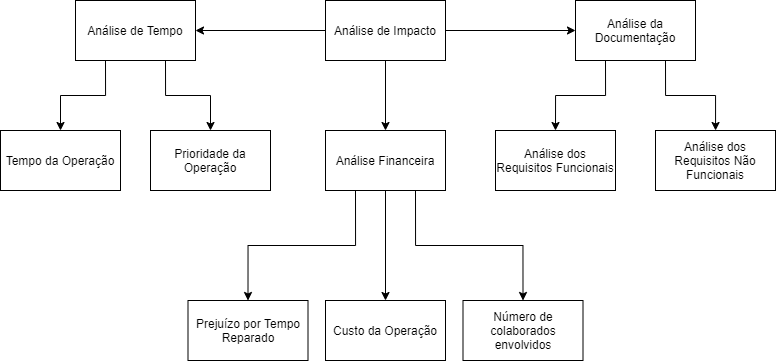

The diagram above was exported from draw.io. Its source (the exported page's mxGraphModel, read from the mxfile embedded in the PNG):
<mxGraphModel dx="1173" dy="645" grid="1" gridSize="10" guides="1" tooltips="1" connect="1" arrows="1" fold="1" page="1" pageScale="1" pageWidth="827" pageHeight="1169" math="0" shadow="0">
  <root>
    <mxCell id="0" />
    <mxCell id="1" parent="0" />
    <mxCell id="H3y1wnKOWC1q6JVCsj-x-11" style="edgeStyle=orthogonalEdgeStyle;rounded=0;orthogonalLoop=1;jettySize=auto;html=1;exitX=0.5;exitY=1;exitDx=0;exitDy=0;" edge="1" parent="1" source="H3y1wnKOWC1q6JVCsj-x-1" target="H3y1wnKOWC1q6JVCsj-x-3">
      <mxGeometry relative="1" as="geometry" />
    </mxCell>
    <mxCell id="H3y1wnKOWC1q6JVCsj-x-12" style="edgeStyle=orthogonalEdgeStyle;rounded=0;orthogonalLoop=1;jettySize=auto;html=1;exitX=1;exitY=0.5;exitDx=0;exitDy=0;" edge="1" parent="1" source="H3y1wnKOWC1q6JVCsj-x-1" target="H3y1wnKOWC1q6JVCsj-x-4">
      <mxGeometry relative="1" as="geometry" />
    </mxCell>
    <mxCell id="H3y1wnKOWC1q6JVCsj-x-17" style="edgeStyle=orthogonalEdgeStyle;rounded=0;orthogonalLoop=1;jettySize=auto;html=1;exitX=0;exitY=0.5;exitDx=0;exitDy=0;" edge="1" parent="1" source="H3y1wnKOWC1q6JVCsj-x-1" target="H3y1wnKOWC1q6JVCsj-x-2">
      <mxGeometry relative="1" as="geometry" />
    </mxCell>
    <mxCell id="H3y1wnKOWC1q6JVCsj-x-1" value="Análise de Impacto" style="rounded=0;whiteSpace=wrap;html=1;" vertex="1" parent="1">
      <mxGeometry x="340" y="70" width="120" height="60" as="geometry" />
    </mxCell>
    <mxCell id="H3y1wnKOWC1q6JVCsj-x-20" style="edgeStyle=orthogonalEdgeStyle;rounded=0;orthogonalLoop=1;jettySize=auto;html=1;exitX=0.25;exitY=1;exitDx=0;exitDy=0;" edge="1" parent="1" source="H3y1wnKOWC1q6JVCsj-x-2" target="H3y1wnKOWC1q6JVCsj-x-18">
      <mxGeometry relative="1" as="geometry" />
    </mxCell>
    <mxCell id="H3y1wnKOWC1q6JVCsj-x-21" style="edgeStyle=orthogonalEdgeStyle;rounded=0;orthogonalLoop=1;jettySize=auto;html=1;exitX=0.75;exitY=1;exitDx=0;exitDy=0;" edge="1" parent="1" source="H3y1wnKOWC1q6JVCsj-x-2" target="H3y1wnKOWC1q6JVCsj-x-19">
      <mxGeometry relative="1" as="geometry" />
    </mxCell>
    <mxCell id="H3y1wnKOWC1q6JVCsj-x-2" value="Análise de Tempo" style="rounded=0;whiteSpace=wrap;html=1;" vertex="1" parent="1">
      <mxGeometry x="90" y="70" width="120" height="60" as="geometry" />
    </mxCell>
    <mxCell id="H3y1wnKOWC1q6JVCsj-x-8" style="edgeStyle=orthogonalEdgeStyle;rounded=0;orthogonalLoop=1;jettySize=auto;html=1;exitX=0.25;exitY=1;exitDx=0;exitDy=0;entryX=0.5;entryY=0;entryDx=0;entryDy=0;" edge="1" parent="1" source="H3y1wnKOWC1q6JVCsj-x-3" target="H3y1wnKOWC1q6JVCsj-x-5">
      <mxGeometry relative="1" as="geometry" />
    </mxCell>
    <mxCell id="H3y1wnKOWC1q6JVCsj-x-9" style="edgeStyle=orthogonalEdgeStyle;rounded=0;orthogonalLoop=1;jettySize=auto;html=1;exitX=0.5;exitY=1;exitDx=0;exitDy=0;entryX=0.5;entryY=0;entryDx=0;entryDy=0;" edge="1" parent="1" source="H3y1wnKOWC1q6JVCsj-x-3" target="H3y1wnKOWC1q6JVCsj-x-6">
      <mxGeometry relative="1" as="geometry" />
    </mxCell>
    <mxCell id="H3y1wnKOWC1q6JVCsj-x-10" style="edgeStyle=orthogonalEdgeStyle;rounded=0;orthogonalLoop=1;jettySize=auto;html=1;exitX=0.75;exitY=1;exitDx=0;exitDy=0;entryX=0.5;entryY=0;entryDx=0;entryDy=0;" edge="1" parent="1" source="H3y1wnKOWC1q6JVCsj-x-3" target="H3y1wnKOWC1q6JVCsj-x-7">
      <mxGeometry relative="1" as="geometry" />
    </mxCell>
    <mxCell id="H3y1wnKOWC1q6JVCsj-x-3" value="Análise Financeira" style="rounded=0;whiteSpace=wrap;html=1;" vertex="1" parent="1">
      <mxGeometry x="340" y="200" width="120" height="60" as="geometry" />
    </mxCell>
    <mxCell id="H3y1wnKOWC1q6JVCsj-x-15" style="edgeStyle=orthogonalEdgeStyle;rounded=0;orthogonalLoop=1;jettySize=auto;html=1;exitX=0.25;exitY=1;exitDx=0;exitDy=0;entryX=0.5;entryY=0;entryDx=0;entryDy=0;" edge="1" parent="1" source="H3y1wnKOWC1q6JVCsj-x-4" target="H3y1wnKOWC1q6JVCsj-x-13">
      <mxGeometry relative="1" as="geometry" />
    </mxCell>
    <mxCell id="H3y1wnKOWC1q6JVCsj-x-16" style="edgeStyle=orthogonalEdgeStyle;rounded=0;orthogonalLoop=1;jettySize=auto;html=1;exitX=0.75;exitY=1;exitDx=0;exitDy=0;" edge="1" parent="1" source="H3y1wnKOWC1q6JVCsj-x-4" target="H3y1wnKOWC1q6JVCsj-x-14">
      <mxGeometry relative="1" as="geometry" />
    </mxCell>
    <mxCell id="H3y1wnKOWC1q6JVCsj-x-4" value="Análise da Documentação" style="rounded=0;whiteSpace=wrap;html=1;" vertex="1" parent="1">
      <mxGeometry x="590" y="70" width="120" height="60" as="geometry" />
    </mxCell>
    <mxCell id="H3y1wnKOWC1q6JVCsj-x-5" value="Prejuízo por Tempo Reparado" style="rounded=0;whiteSpace=wrap;html=1;" vertex="1" parent="1">
      <mxGeometry x="202.5" y="370" width="120" height="60" as="geometry" />
    </mxCell>
    <mxCell id="H3y1wnKOWC1q6JVCsj-x-6" value="Custo da Operação" style="rounded=0;whiteSpace=wrap;html=1;" vertex="1" parent="1">
      <mxGeometry x="340" y="370" width="120" height="60" as="geometry" />
    </mxCell>
    <mxCell id="H3y1wnKOWC1q6JVCsj-x-7" value="Número de colaborados envolvidos" style="rounded=0;whiteSpace=wrap;html=1;" vertex="1" parent="1">
      <mxGeometry x="477.5" y="370" width="120" height="60" as="geometry" />
    </mxCell>
    <mxCell id="H3y1wnKOWC1q6JVCsj-x-13" value="Análise dos Requisitos Funcionais" style="rounded=0;whiteSpace=wrap;html=1;" vertex="1" parent="1">
      <mxGeometry x="510" y="200" width="120" height="60" as="geometry" />
    </mxCell>
    <mxCell id="H3y1wnKOWC1q6JVCsj-x-14" value="Análise dos Requisitos Não Funcionais" style="rounded=0;whiteSpace=wrap;html=1;" vertex="1" parent="1">
      <mxGeometry x="670" y="200" width="120" height="60" as="geometry" />
    </mxCell>
    <mxCell id="H3y1wnKOWC1q6JVCsj-x-18" value="Tempo da Operação" style="rounded=0;whiteSpace=wrap;html=1;" vertex="1" parent="1">
      <mxGeometry x="15" y="200" width="120" height="60" as="geometry" />
    </mxCell>
    <mxCell id="H3y1wnKOWC1q6JVCsj-x-19" value="Prioridade da Operação" style="rounded=0;whiteSpace=wrap;html=1;" vertex="1" parent="1">
      <mxGeometry x="165" y="200" width="120" height="60" as="geometry" />
    </mxCell>
  </root>
</mxGraphModel>